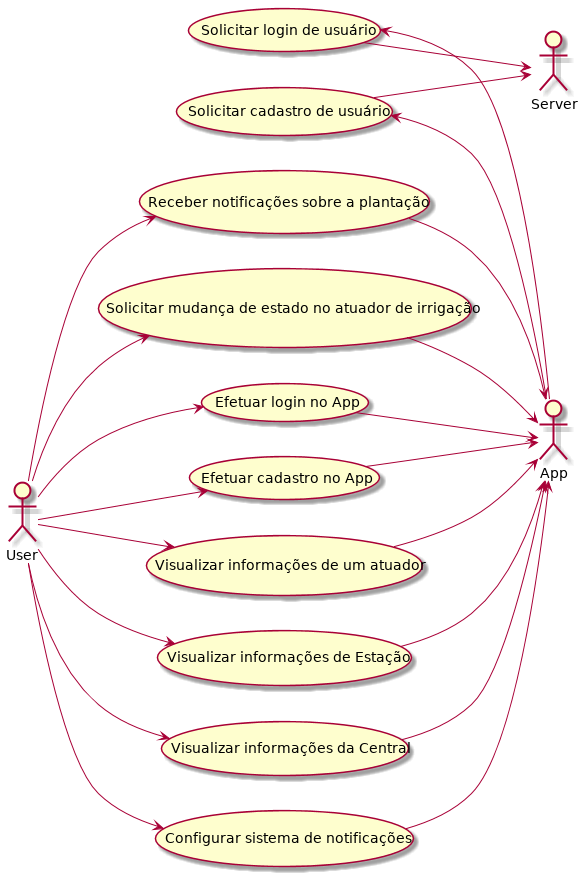

The diagram above was rendered by PlantUML. Its source (embedded in the PNG):
@startuml user
    left to right direction
    :User: --> (Efetuar cadastro no App)
    :User: --> (Efetuar login no App)
    :User: --> (Solicitar mudança de estado no atuador de irrigação)
    :User: --> (Receber notificações sobre a plantação)
    :User: --> (Configurar sistema de notificações)
    :User: --> (Visualizar informações da Central)
    :User: --> (Visualizar informações de Estação)
    :User: --> (Visualizar informações de um atuador)

    :App: <-up- (Efetuar cadastro no App)
    :App: <-up- (Efetuar login no App)
    :App: <-up- (Solicitar mudança de estado no atuador de irrigação)
    :App: <-up- (Receber notificações sobre a plantação)
    :App: <-up- (Configurar sistema de notificações)
    :App: <-up- (Visualizar informações da Central)
    :App: <-up- (Visualizar informações de Estação)
    :App: <-up- (Visualizar informações de um atuador)

    :App: -up-> (Solicitar cadastro de usuário)
    :App: -up-> (Solicitar login de usuário)
    
    :Server: <-up- (Solicitar cadastro de usuário)
    :Server: <-up- (Solicitar login de usuário)

@enduml